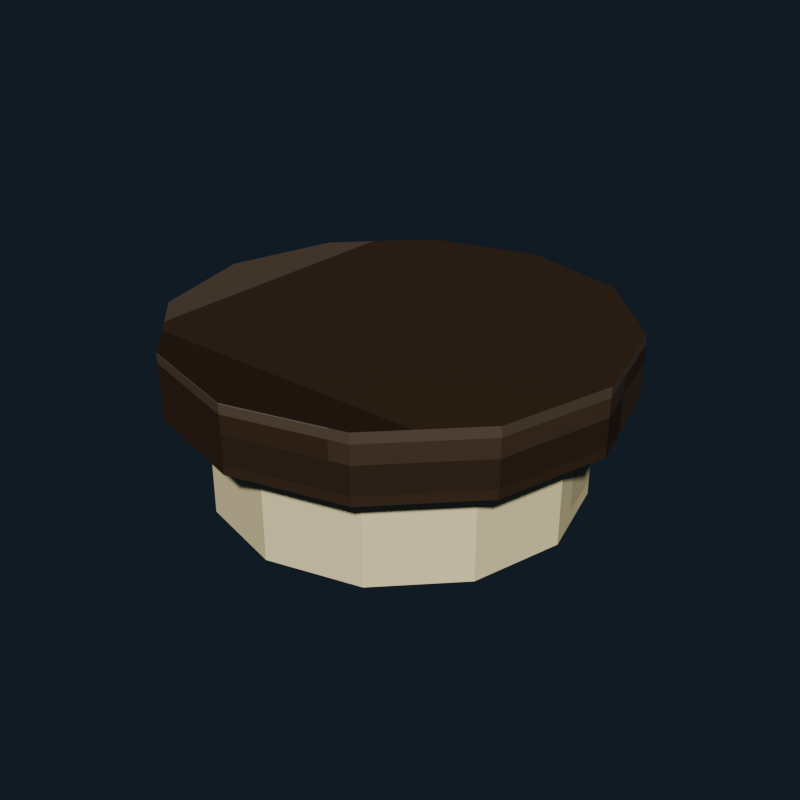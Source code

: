 # Source: ceiling_light_warm.blend  (saved by Blender 5.2.44; exported with 4.5.12 LTS)
import bpy
from mathutils import Matrix  # noqa: F401  (used for matrix-valued properties, if any)

bpy.ops.wm.read_factory_settings(use_empty=True)
scene = bpy.context.scene
scene.name = 'Scene'

# ---- collections
col_collection = bpy.data.collections.new('Collection'); scene.collection.children.link(col_collection)

# ---- images (referenced by path relative to the original .blend; pixels are not part of the script)
import os
ASSET_DIR = os.environ.get("B2B_ASSET_DIR", "")  # directory of the original .blend (textures are referenced by path, not embedded)
HERE = os.path.dirname(os.path.abspath(__file__))  # packed textures are extracted next to this script under _unpacked/

def load_image(name, relpath, width, height, colorspace="sRGB"):
    """Load a texture the original file referenced (path relative to the .blend, or extracted next to this script)."""
    p = next((c for c in (os.path.join(HERE, relpath), os.path.join(ASSET_DIR, relpath)) if relpath and os.path.exists(c)), "")
    if p:
        img = bpy.data.images.load(p, check_existing=True)
        img.name = name
    else:  # same state as the original file: an image datablock whose file is absent (Cycles renders it pink)
        img = bpy.data.images.new(name, width, height)
        img.source = "FILE"
        img.filepath = "//" + (relpath or name)
    img.colorspace_settings.name = colorspace
    return img
img_ceiling_light_warm_pixel_atlas = load_image('ceiling_light_warm_pixel_atlas', '_unpacked/ceiling_light_warm_pixel_atlas.8b4275ee.png', 96, 16, 'sRGB')

# ---- materials (node trees are filled in below, after node groups)
mat_ceiling_light_warm_pixel_paint = bpy.data.materials.new('Ceiling Light Warm pixel paint')

# ---- material node trees
mat_ceiling_light_warm_pixel_paint.use_nodes = True; mat_ceiling_light_warm_pixel_paint.node_tree.nodes.clear()
_N = mat_ceiling_light_warm_pixel_paint.node_tree.nodes; _L = mat_ceiling_light_warm_pixel_paint.node_tree.links
n0 = _N.new('ShaderNodeBsdfPrincipled'); n0.name = 'Principled BSDF'; n0.location = (-200, 100)
n0.inputs[1].default_value = 0.18
n0.inputs[2].default_value = 0.62
n0.inputs[10].default_value = 0.005
n1 = _N.new('ShaderNodeOutputMaterial'); n1.name = 'Material Output'; n1.location = (200, 100)
n2 = _N.new('ShaderNodeTexImage'); n2.name = 'Image Texture'; n2.location = (0, 0)
n2.image = img_ceiling_light_warm_pixel_atlas
n2.interpolation = 'Closest'
_L.new(n0.outputs[0], n1.inputs[0])
_L.new(n2.outputs[0], n0.inputs[0])
n1.is_active_output = True

# ---- world
world_world = bpy.data.worlds.new('World'); scene.world = world_world
world_world.use_nodes = True; world_world.node_tree.nodes.clear()
_N = world_world.node_tree.nodes; _L = world_world.node_tree.links
n0 = _N.new('ShaderNodeOutputWorld'); n0.name = 'World Output'; n0.location = (200, 100)
n1 = _N.new('ShaderNodeBackground'); n1.name = 'Background'; n1.location = (-200, 100)
n1.inputs[0].default_value = (0.04314, 0.06275, 0.09412, 1.0)
n1.inputs[1].default_value = 0.36
_L.new(n1.outputs[0], n0.inputs[0])
n0.is_active_output = True
world_world.color = (0.05088, 0.05088, 0.05088)
world_world.sun_shadow_jitter_overblur = 0.0

# ---- meshes
me_cylinder = bpy.data.meshes.new('Cylinder')
me_cylinder.from_pydata([(0.0, 0.34, -0.05), (0.0, 0.34, 0.05), (0.17, 0.2944, -0.05), (0.17, 0.2944, 0.05), (0.2944, 0.17, -0.05), (0.2944, 0.17, 0.05), (0.34, 0.0, -0.05), (0.34, 0.0, 0.05), (0.2944, -0.17, -0.05), (0.2944, -0.17, 0.05), (0.17, -0.2944, -0.05), (0.17, -0.2944, 0.05), (0.0, -0.34, -0.05), (0.0, -0.34, 0.05), (-0.17, -0.2944, -0.05), (-0.17, -0.2944, 0.05), (-0.2944, -0.17, -0.05), (-0.2944, -0.17, 0.05), (-0.34, 0.0, -0.05), (-0.34, 0.0, 0.05), (-0.2944, 0.17, -0.05), (-0.2944, 0.17, 0.05), (-0.17, 0.2944, -0.05), (-0.17, 0.2944, 0.05)], [], [(0, 1, 3, 2), (2, 3, 5, 4), (4, 5, 7, 6), (6, 7, 9, 8), (8, 9, 11, 10), (10, 11, 13, 12), (12, 13, 15, 14), (14, 15, 17, 16), (16, 17, 19, 18), (18, 19, 21, 20), (3, 1, 23, 21, 19, 17, 15, 13, 11, 9, 7, 5), (20, 21, 23, 22), (22, 23, 1, 0), (0, 2, 4, 6, 8, 10, 12, 14, 16, 18, 20, 22)])
_uv = me_cylinder.uv_layers.new(name='UVMap')
_uv.uv.foreach_set('vector', [0.3242, 0.5, 0.3242, 0.945, 0.3118, 0.945, 0.3118, 0.5, 0.3118, 0.5, 0.3118, 0.945, 0.2994, 0.945, 0.2994, 0.5, 0.2994, 0.5, 0.2994, 0.945, 0.2871, 0.945, 0.2871, 0.5, 0.2871, 0.5, 0.2871, 0.945, 0.2747, 0.945, 0.2747, 0.5, 0.2747, 0.5, 0.2747, 0.945, 0.2624, 0.945, 0.2624, 0.5, 0.2624, 0.5, 0.2624, 0.945, 0.25, 0.945, 0.25, 0.5, 0.25, 0.5, 0.25, 0.945, 0.2376, 0.945, 0.2376, 0.5, 0.2376, 0.5, 0.2376, 0.945, 0.2253, 0.945, 0.2253, 0.5, 0.2253, 0.5, 0.2253, 0.945, 0.2129, 0.945, 0.2129, 0.5, 0.2129, 0.5, 0.2129, 0.945, 0.2006, 0.945, 0.2006, 0.5, 0.2307, 0.4625, 0.2129, 0.4911, 0.1951, 0.4625, 0.1821, 0.3843, 0.1773, 0.2775, 0.1821, 0.1707, 0.1951, 0.09252, 0.2129, 0.0639, 0.2307, 0.09252, 0.2437, 0.1707, 0.2485, 0.2775, 0.2437, 0.3843, 0.2006, 0.5, 0.2006, 0.945, 0.1882, 0.945, 0.1882, 0.5, 0.1882, 0.5, 0.1882, 0.945, 0.1758, 0.945, 0.1758, 0.5, 0.2871, 0.4911, 0.3049, 0.4625, 0.3179, 0.3843, 0.3227, 0.2775, 0.3179, 0.1707, 0.3049, 0.09252, 0.2871, 0.0639, 0.2693, 0.09252, 0.2563, 0.1707, 0.2515, 0.2775, 0.2563, 0.3843, 0.2693, 0.4625])
me_cylinder.materials.append(mat_ceiling_light_warm_pixel_paint)
me_cylinder.update()
me_cylinder_001 = bpy.data.meshes.new('Cylinder.001')
me_cylinder_001.from_pydata([(0.0, 0.28, -0.08), (0.0, 0.28, 0.08), (0.14, 0.2425, -0.08), (0.14, 0.2425, 0.08), (0.2425, 0.14, -0.08), (0.2425, 0.14, 0.08), (0.28, 0.0, -0.08), (0.28, 0.0, 0.08), (0.2425, -0.14, -0.08), (0.2425, -0.14, 0.08), (0.14, -0.2425, -0.08), (0.14, -0.2425, 0.08), (0.0, -0.28, -0.08), (0.0, -0.28, 0.08), (-0.14, -0.2425, -0.08), (-0.14, -0.2425, 0.08), (-0.2425, -0.14, -0.08), (-0.2425, -0.14, 0.08), (-0.28, 0.0, -0.08), (-0.28, 0.0, 0.08), (-0.2425, 0.14, -0.08), (-0.2425, 0.14, 0.08), (-0.14, 0.2425, -0.08), (-0.14, 0.2425, 0.08)], [], [(0, 1, 3, 2), (2, 3, 5, 4), (4, 5, 7, 6), (6, 7, 9, 8), (8, 9, 11, 10), (10, 11, 13, 12), (12, 13, 15, 14), (14, 15, 17, 16), (16, 17, 19, 18), (18, 19, 21, 20), (3, 1, 23, 21, 19, 17, 15, 13, 11, 9, 7, 5), (20, 21, 23, 22), (22, 23, 1, 0), (0, 2, 4, 6, 8, 10, 12, 14, 16, 18, 20, 22)])
_uv = me_cylinder_001.uv_layers.new(name='UVMap')
_uv.uv.foreach_set('vector', [0.9908, 0.5, 0.9908, 0.945, 0.9785, 0.945, 0.9785, 0.5, 0.9785, 0.5, 0.9785, 0.945, 0.9661, 0.945, 0.9661, 0.5, 0.9661, 0.5, 0.9661, 0.945, 0.9538, 0.945, 0.9538, 0.5, 0.9538, 0.5, 0.9538, 0.945, 0.9414, 0.945, 0.9414, 0.5, 0.9414, 0.5, 0.9414, 0.945, 0.929, 0.945, 0.929, 0.5, 0.929, 0.5, 0.929, 0.945, 0.9167, 0.945, 0.9167, 0.5, 0.9167, 0.5, 0.9167, 0.945, 0.9043, 0.945, 0.9043, 0.5, 0.9043, 0.5, 0.9043, 0.945, 0.8919, 0.945, 0.8919, 0.5, 0.8919, 0.5, 0.8919, 0.945, 0.8796, 0.945, 0.8796, 0.5, 0.8796, 0.5, 0.8796, 0.945, 0.8672, 0.945, 0.8672, 0.5, 0.8974, 0.4625, 0.8796, 0.4911, 0.8618, 0.4625, 0.8488, 0.3843, 0.844, 0.2775, 0.8488, 0.1707, 0.8618, 0.09252, 0.8796, 0.0639, 0.8974, 0.09252, 0.9104, 0.1707, 0.9152, 0.2775, 0.9104, 0.3843, 0.8672, 0.5, 0.8672, 0.945, 0.8549, 0.945, 0.8549, 0.5, 0.8549, 0.5, 0.8549, 0.945, 0.8425, 0.945, 0.8425, 0.5, 0.9538, 0.4911, 0.9715, 0.4625, 0.9846, 0.3843, 0.9894, 0.2775, 0.9846, 0.1707, 0.9715, 0.09252, 0.9538, 0.0639, 0.9359, 0.09252, 0.9229, 0.1707, 0.9182, 0.2775, 0.9229, 0.3843, 0.9359, 0.4625])
me_cylinder_001.materials.append(mat_ceiling_light_warm_pixel_paint)
me_cylinder_001.update()

# ---- objects
ob_ceilingplate = bpy.data.objects.new('CeilingPlate', me_cylinder)
ob_lightdiffuser = bpy.data.objects.new('LightDiffuser', me_cylinder_001)

# ---- transforms, parenting, visibility, modifiers, constraints
ob_ceilingplate.location = (0.0, 0.0, 0.24)
ob_lightdiffuser.location = (0.0, 0.0, 0.11)

# ---- collection membership
col_collection.objects.link(ob_ceilingplate)
col_collection.objects.link(ob_lightdiffuser)

# ---- scene / render settings (as saved in the file)
scene.frame_start = 1; scene.frame_end = 250; scene.frame_set(1)
scene.render.engine = 'BLENDER_EEVEE_NEXT'
scene.render.resolution_x = 640
scene.render.resolution_y = 640
scene.render.bake_bias = 0.0
scene.render.bake_samples = 0
scene.render.compositor_device = 'GPU'
scene.eevee.use_volume_custom_range = False
scene.eevee.fast_gi_thickness_near = 0.1
scene.eevee.fast_gi_thickness_far = 0.0
scene.eevee.ray_tracing_options.screen_trace_thickness = 0.1
scene.view_settings.look = 'AgX - Medium High Contrast'
bpy.context.view_layer.update()

# ---- added for rendering (the .blend has no active camera and no usable light): camera, sun
cam_auto = bpy.data.cameras.new('AutoCamera')
cam_auto.lens = 50.0
cam_auto.sensor_width = 36.0
cam_auto.clip_end = 1000.0
ob_auto_camera = bpy.data.objects.new('AutoCamera', cam_auto)
scene.collection.objects.link(ob_auto_camera)
ob_auto_camera.location = (0.921702, -1.10604, 0.897362)
ob_auto_camera.rotation_euler = (1.09748, -7.21219e-08, 0.694738)
scene.camera = ob_auto_camera
light_auto_sun = bpy.data.lights.new('AutoSun', 'SUN')
light_auto_sun.energy = 3.0
light_auto_sun.angle = 0.0523599
ob_auto_sun = bpy.data.objects.new('AutoSun', light_auto_sun)
scene.collection.objects.link(ob_auto_sun)
ob_auto_sun.rotation_euler = (0.872665, 0.174533, 0.523599)
bpy.context.view_layer.update()
